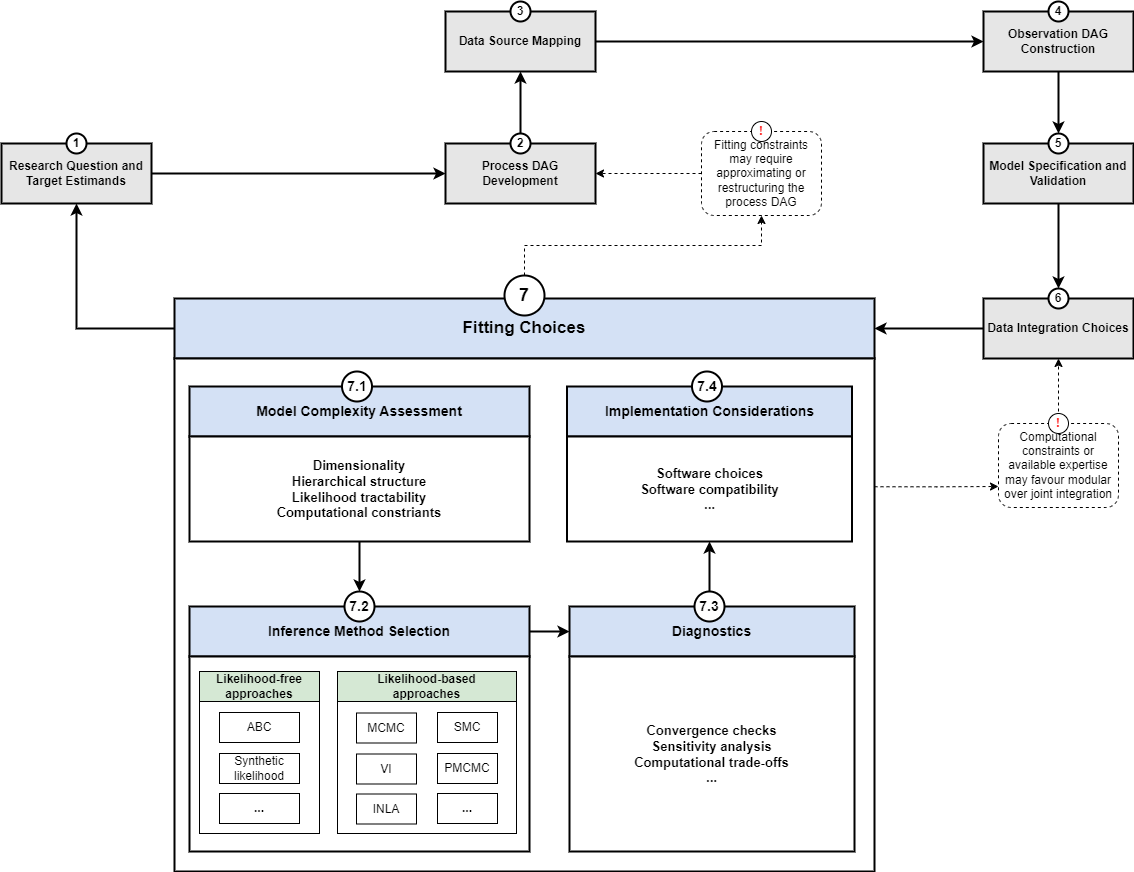

The diagram above was exported from draw.io. Its source (the exported page's mxGraphModel, read from the mxfile embedded in the PNG):
<mxGraphModel dx="1746" dy="2278" grid="1" gridSize="10" guides="1" tooltips="1" connect="1" arrows="1" fold="1" page="1" pageScale="1" pageWidth="827" pageHeight="1169" math="0" shadow="0">
  <root>
    <mxCell id="0" />
    <mxCell id="1" parent="0" />
    <mxCell id="R4-NoeVP7eOvXQi9fEl0-1" style="edgeStyle=orthogonalEdgeStyle;rounded=0;orthogonalLoop=1;jettySize=auto;html=1;exitX=1;exitY=0.5;exitDx=0;exitDy=0;entryX=0;entryY=0.5;entryDx=0;entryDy=0;strokeWidth=2;" edge="1" parent="1" source="R4-NoeVP7eOvXQi9fEl0-2" target="R4-NoeVP7eOvXQi9fEl0-4">
      <mxGeometry relative="1" as="geometry" />
    </mxCell>
    <mxCell id="R4-NoeVP7eOvXQi9fEl0-2" value="&lt;b&gt;Research Question and Target Estimands&lt;/b&gt;" style="rounded=0;whiteSpace=wrap;html=1;fillColor=#E6E6E6;strokeColor=#000000;fontColor=#000000;strokeWidth=2;" vertex="1" parent="1">
      <mxGeometry x="127" y="-928" width="150" height="60" as="geometry" />
    </mxCell>
    <mxCell id="R4-NoeVP7eOvXQi9fEl0-3" value="1" style="ellipse;whiteSpace=wrap;html=1;aspect=fixed;fontStyle=1;strokeWidth=2;" vertex="1" parent="1">
      <mxGeometry x="192" y="-938" width="20" height="20" as="geometry" />
    </mxCell>
    <mxCell id="R4-NoeVP7eOvXQi9fEl0-4" value="&lt;b&gt;Process DAG Development&lt;/b&gt;" style="rounded=0;whiteSpace=wrap;html=1;fillColor=#E6E6E6;strokeColor=#000000;fontColor=#000000;strokeWidth=2;" vertex="1" parent="1">
      <mxGeometry x="571" y="-928" width="150" height="60" as="geometry" />
    </mxCell>
    <mxCell id="R4-NoeVP7eOvXQi9fEl0-5" style="edgeStyle=orthogonalEdgeStyle;rounded=0;orthogonalLoop=1;jettySize=auto;html=1;exitX=0.5;exitY=0;exitDx=0;exitDy=0;entryX=0.5;entryY=1;entryDx=0;entryDy=0;strokeWidth=2;" edge="1" parent="1" source="R4-NoeVP7eOvXQi9fEl0-6" target="R4-NoeVP7eOvXQi9fEl0-9">
      <mxGeometry relative="1" as="geometry" />
    </mxCell>
    <mxCell id="R4-NoeVP7eOvXQi9fEl0-6" value="2" style="ellipse;whiteSpace=wrap;html=1;aspect=fixed;fontStyle=1;strokeWidth=2;" vertex="1" parent="1">
      <mxGeometry x="636" y="-938" width="20" height="20" as="geometry" />
    </mxCell>
    <mxCell id="R4-NoeVP7eOvXQi9fEl0-7" style="edgeStyle=orthogonalEdgeStyle;rounded=0;orthogonalLoop=1;jettySize=auto;html=1;exitX=1;exitY=0.5;exitDx=0;exitDy=0;entryX=0;entryY=0.5;entryDx=0;entryDy=0;strokeWidth=2;" edge="1" parent="1" source="R4-NoeVP7eOvXQi9fEl0-9" target="R4-NoeVP7eOvXQi9fEl0-12">
      <mxGeometry relative="1" as="geometry">
        <mxPoint x="740" y="-1040" as="sourcePoint" />
        <mxPoint x="901" y="-1040" as="targetPoint" />
      </mxGeometry>
    </mxCell>
    <mxCell id="R4-NoeVP7eOvXQi9fEl0-9" value="&lt;b&gt;Data Source Mapping&lt;/b&gt;" style="rounded=0;whiteSpace=wrap;html=1;fillColor=#E6E6E6;strokeColor=#000000;fontColor=#000000;strokeWidth=2;" vertex="1" parent="1">
      <mxGeometry x="571" y="-1060" width="150" height="60" as="geometry" />
    </mxCell>
    <mxCell id="R4-NoeVP7eOvXQi9fEl0-10" value="3" style="ellipse;whiteSpace=wrap;html=1;aspect=fixed;fontStyle=1;strokeWidth=2;" vertex="1" parent="1">
      <mxGeometry x="636" y="-1070" width="20" height="20" as="geometry" />
    </mxCell>
    <mxCell id="R4-NoeVP7eOvXQi9fEl0-11" style="edgeStyle=orthogonalEdgeStyle;rounded=0;orthogonalLoop=1;jettySize=auto;html=1;exitX=0.5;exitY=1;exitDx=0;exitDy=0;entryX=0.5;entryY=0;entryDx=0;entryDy=0;strokeWidth=2;" edge="1" parent="1" source="R4-NoeVP7eOvXQi9fEl0-12" target="R4-NoeVP7eOvXQi9fEl0-18">
      <mxGeometry relative="1" as="geometry" />
    </mxCell>
    <mxCell id="R4-NoeVP7eOvXQi9fEl0-12" value="&lt;b&gt;Observation DAG Construction&lt;/b&gt;" style="rounded=0;whiteSpace=wrap;html=1;fillColor=#E6E6E6;strokeColor=#000000;fontColor=#000000;strokeWidth=2;" vertex="1" parent="1">
      <mxGeometry x="1109" y="-1060" width="150" height="60" as="geometry" />
    </mxCell>
    <mxCell id="R4-NoeVP7eOvXQi9fEl0-13" value="4" style="ellipse;whiteSpace=wrap;html=1;aspect=fixed;fontStyle=1;strokeWidth=2;" vertex="1" parent="1">
      <mxGeometry x="1174" y="-1070" width="20" height="20" as="geometry" />
    </mxCell>
    <mxCell id="R4-NoeVP7eOvXQi9fEl0-14" style="edgeStyle=orthogonalEdgeStyle;rounded=0;orthogonalLoop=1;jettySize=auto;html=1;exitX=0.5;exitY=1;exitDx=0;exitDy=0;strokeWidth=2;" edge="1" parent="1" source="R4-NoeVP7eOvXQi9fEl0-17" target="R4-NoeVP7eOvXQi9fEl0-24">
      <mxGeometry relative="1" as="geometry" />
    </mxCell>
    <mxCell id="R4-NoeVP7eOvXQi9fEl0-17" value="&lt;b&gt;Model Specification and Validation&lt;/b&gt;" style="rounded=0;whiteSpace=wrap;html=1;fillColor=#E6E6E6;strokeColor=#000000;fontColor=#000000;strokeWidth=2;" vertex="1" parent="1">
      <mxGeometry x="1109" y="-928" width="150" height="60" as="geometry" />
    </mxCell>
    <mxCell id="R4-NoeVP7eOvXQi9fEl0-18" value="5" style="ellipse;whiteSpace=wrap;html=1;aspect=fixed;fontStyle=1;strokeWidth=2;" vertex="1" parent="1">
      <mxGeometry x="1174" y="-938" width="20" height="20" as="geometry" />
    </mxCell>
    <mxCell id="R4-NoeVP7eOvXQi9fEl0-19" style="edgeStyle=orthogonalEdgeStyle;rounded=0;orthogonalLoop=1;jettySize=auto;html=1;exitX=0;exitY=0.5;exitDx=0;exitDy=0;entryX=1;entryY=0.5;entryDx=0;entryDy=0;strokeWidth=2;" edge="1" parent="1" source="R4-NoeVP7eOvXQi9fEl0-23" target="R4-NoeVP7eOvXQi9fEl0-26">
      <mxGeometry relative="1" as="geometry" />
    </mxCell>
    <mxCell id="R4-NoeVP7eOvXQi9fEl0-23" value="&lt;b&gt;Data Integration Choices&lt;/b&gt;" style="rounded=0;whiteSpace=wrap;html=1;fillColor=#E6E6E6;strokeColor=#000000;fontColor=#000000;strokeWidth=2;" vertex="1" parent="1">
      <mxGeometry x="1109" y="-773" width="150" height="60" as="geometry" />
    </mxCell>
    <mxCell id="R4-NoeVP7eOvXQi9fEl0-24" value="6" style="ellipse;whiteSpace=wrap;html=1;aspect=fixed;fontStyle=1;strokeWidth=2;" vertex="1" parent="1">
      <mxGeometry x="1174" y="-783" width="20" height="20" as="geometry" />
    </mxCell>
    <mxCell id="R4-NoeVP7eOvXQi9fEl0-26" value="&lt;b&gt;&lt;font style=&quot;font-size: 17px;&quot;&gt;Fitting Choices&lt;/font&gt;&lt;/b&gt;" style="rounded=0;whiteSpace=wrap;html=1;fillColor=#D4E1F5;strokeColor=#000000;fontColor=#000000;strokeWidth=2;" vertex="1" parent="1">
      <mxGeometry x="300" y="-773" width="700" height="60" as="geometry" />
    </mxCell>
    <mxCell id="R4-NoeVP7eOvXQi9fEl0-99" style="edgeStyle=orthogonalEdgeStyle;rounded=0;orthogonalLoop=1;jettySize=auto;html=1;exitX=0.5;exitY=0;exitDx=0;exitDy=0;entryX=0.5;entryY=1;entryDx=0;entryDy=0;dashed=1;" edge="1" parent="1" source="R4-NoeVP7eOvXQi9fEl0-28" target="R4-NoeVP7eOvXQi9fEl0-58">
      <mxGeometry relative="1" as="geometry" />
    </mxCell>
    <mxCell id="R4-NoeVP7eOvXQi9fEl0-28" value="7" style="ellipse;whiteSpace=wrap;html=1;aspect=fixed;fontStyle=1;strokeWidth=2;fontSize=18;" vertex="1" parent="1">
      <mxGeometry x="630" y="-796" width="40" height="40" as="geometry" />
    </mxCell>
    <mxCell id="R4-NoeVP7eOvXQi9fEl0-97" style="edgeStyle=orthogonalEdgeStyle;rounded=0;orthogonalLoop=1;jettySize=auto;html=1;entryX=0.5;entryY=1;entryDx=0;entryDy=0;dashed=1;" edge="1" parent="1" source="R4-NoeVP7eOvXQi9fEl0-50" target="R4-NoeVP7eOvXQi9fEl0-23">
      <mxGeometry relative="1" as="geometry" />
    </mxCell>
    <mxCell id="R4-NoeVP7eOvXQi9fEl0-50" value="Computational constraints or available expertise may favour modular over joint integration" style="rounded=1;whiteSpace=wrap;html=1;strokeColor=#000000;dashed=1;" vertex="1" parent="1">
      <mxGeometry x="1124" y="-648" width="120" height="84" as="geometry" />
    </mxCell>
    <mxCell id="R4-NoeVP7eOvXQi9fEl0-51" value="!" style="ellipse;whiteSpace=wrap;html=1;aspect=fixed;fontStyle=1;fontColor=#FF0000;strokeColor=#000000;" vertex="1" parent="1">
      <mxGeometry x="1174" y="-658" width="20" height="20" as="geometry" />
    </mxCell>
    <mxCell id="R4-NoeVP7eOvXQi9fEl0-52" style="edgeStyle=orthogonalEdgeStyle;rounded=0;orthogonalLoop=1;jettySize=auto;html=1;exitX=0;exitY=0.5;exitDx=0;exitDy=0;strokeWidth=2;" edge="1" parent="1" source="R4-NoeVP7eOvXQi9fEl0-26" target="R4-NoeVP7eOvXQi9fEl0-2">
      <mxGeometry relative="1" as="geometry">
        <mxPoint x="222" y="-743" as="sourcePoint" />
        <mxPoint x="312" y="-694" as="targetPoint" />
      </mxGeometry>
    </mxCell>
    <mxCell id="R4-NoeVP7eOvXQi9fEl0-98" style="edgeStyle=orthogonalEdgeStyle;rounded=0;orthogonalLoop=1;jettySize=auto;html=1;exitX=0;exitY=0.5;exitDx=0;exitDy=0;entryX=1;entryY=0.5;entryDx=0;entryDy=0;dashed=1;" edge="1" parent="1" source="R4-NoeVP7eOvXQi9fEl0-58" target="R4-NoeVP7eOvXQi9fEl0-4">
      <mxGeometry relative="1" as="geometry" />
    </mxCell>
    <mxCell id="R4-NoeVP7eOvXQi9fEl0-58" value="Fitting constraints may require approximating or restructuring the process DAG" style="rounded=1;whiteSpace=wrap;html=1;strokeColor=#000000;dashed=1;" vertex="1" parent="1">
      <mxGeometry x="827" y="-940" width="120" height="84" as="geometry" />
    </mxCell>
    <mxCell id="R4-NoeVP7eOvXQi9fEl0-59" value="!" style="ellipse;whiteSpace=wrap;html=1;aspect=fixed;fontStyle=1;fontColor=#FF0000;strokeColor=#000000;" vertex="1" parent="1">
      <mxGeometry x="877" y="-950" width="20" height="20" as="geometry" />
    </mxCell>
    <mxCell id="R4-NoeVP7eOvXQi9fEl0-96" style="edgeStyle=orthogonalEdgeStyle;rounded=0;orthogonalLoop=1;jettySize=auto;html=1;exitX=1;exitY=0.25;exitDx=0;exitDy=0;entryX=0;entryY=0.75;entryDx=0;entryDy=0;dashed=1;" edge="1" parent="1" source="R4-NoeVP7eOvXQi9fEl0-60" target="R4-NoeVP7eOvXQi9fEl0-50">
      <mxGeometry relative="1" as="geometry" />
    </mxCell>
    <mxCell id="R4-NoeVP7eOvXQi9fEl0-60" value="" style="rounded=0;whiteSpace=wrap;html=1;fillColor=#FFFFFF;strokeColor=#000000;fontColor=#000000;strokeWidth=2;" vertex="1" parent="1">
      <mxGeometry x="300" y="-713" width="700" height="513" as="geometry" />
    </mxCell>
    <mxCell id="R4-NoeVP7eOvXQi9fEl0-62" value="&lt;b&gt;Model Complexity Assessment&lt;/b&gt;" style="rounded=0;whiteSpace=wrap;html=1;fillColor=#D4E1F5;strokeColor=#000000;fontColor=#000000;strokeWidth=2;fontSize=14;" vertex="1" parent="1">
      <mxGeometry x="315" y="-685" width="340" height="50" as="geometry" />
    </mxCell>
    <mxCell id="R4-NoeVP7eOvXQi9fEl0-63" value="7.1" style="ellipse;whiteSpace=wrap;html=1;aspect=fixed;fontStyle=1;strokeWidth=2;fontSize=14;" vertex="1" parent="1">
      <mxGeometry x="467.5" y="-700" width="30" height="30" as="geometry" />
    </mxCell>
    <mxCell id="R4-NoeVP7eOvXQi9fEl0-93" style="edgeStyle=orthogonalEdgeStyle;rounded=0;orthogonalLoop=1;jettySize=auto;html=1;exitX=0.5;exitY=1;exitDx=0;exitDy=0;entryX=0.5;entryY=0;entryDx=0;entryDy=0;strokeWidth=2;" edge="1" parent="1" source="R4-NoeVP7eOvXQi9fEl0-64" target="R4-NoeVP7eOvXQi9fEl0-67">
      <mxGeometry relative="1" as="geometry" />
    </mxCell>
    <mxCell id="R4-NoeVP7eOvXQi9fEl0-64" value="&lt;div&gt;&lt;b&gt;Dimensionality&lt;/b&gt;&lt;/div&gt;&lt;div&gt;&lt;b&gt;Hierarchical structure&lt;/b&gt;&lt;/div&gt;&lt;div&gt;&lt;b&gt;Likelihood tractability&lt;/b&gt;&lt;/div&gt;&lt;div&gt;&lt;b&gt;Computational constriants&lt;/b&gt;&lt;/div&gt;" style="rounded=0;whiteSpace=wrap;html=1;strokeWidth=2;fontSize=13;" vertex="1" parent="1">
      <mxGeometry x="315" y="-635" width="340" height="105" as="geometry" />
    </mxCell>
    <mxCell id="R4-NoeVP7eOvXQi9fEl0-94" style="edgeStyle=orthogonalEdgeStyle;rounded=0;orthogonalLoop=1;jettySize=auto;html=1;exitX=1;exitY=0.5;exitDx=0;exitDy=0;entryX=0;entryY=0.5;entryDx=0;entryDy=0;strokeWidth=2;" edge="1" parent="1" source="R4-NoeVP7eOvXQi9fEl0-66" target="R4-NoeVP7eOvXQi9fEl0-82">
      <mxGeometry relative="1" as="geometry" />
    </mxCell>
    <mxCell id="R4-NoeVP7eOvXQi9fEl0-66" value="&lt;b&gt;Inference Method Selection&lt;/b&gt;" style="rounded=0;whiteSpace=wrap;html=1;fillColor=#D4E1F5;strokeColor=#000000;fontColor=#000000;strokeWidth=2;fontSize=14;" vertex="1" parent="1">
      <mxGeometry x="315" y="-465" width="340" height="50" as="geometry" />
    </mxCell>
    <mxCell id="R4-NoeVP7eOvXQi9fEl0-67" value="7.2" style="ellipse;whiteSpace=wrap;html=1;aspect=fixed;fontStyle=1;strokeWidth=2;fontSize=14;" vertex="1" parent="1">
      <mxGeometry x="470" y="-480" width="30" height="30" as="geometry" />
    </mxCell>
    <mxCell id="R4-NoeVP7eOvXQi9fEl0-68" value="" style="rounded=0;whiteSpace=wrap;html=1;strokeWidth=2;fontSize=13;" vertex="1" parent="1">
      <mxGeometry x="315" y="-415" width="340" height="195" as="geometry" />
    </mxCell>
    <mxCell id="R4-NoeVP7eOvXQi9fEl0-69" value="Likelihood-free approaches" style="rounded=0;whiteSpace=wrap;html=1;fillColor=#D5E8D4;fontStyle=1" vertex="1" parent="1">
      <mxGeometry x="325" y="-400" width="120" height="30" as="geometry" />
    </mxCell>
    <mxCell id="R4-NoeVP7eOvXQi9fEl0-70" value="" style="rounded=0;whiteSpace=wrap;html=1;" vertex="1" parent="1">
      <mxGeometry x="325" y="-370" width="120" height="132" as="geometry" />
    </mxCell>
    <mxCell id="R4-NoeVP7eOvXQi9fEl0-71" value="ABC" style="rounded=0;whiteSpace=wrap;html=1;fillColor=#FFFFFF;" vertex="1" parent="1">
      <mxGeometry x="345" y="-359" width="80" height="30" as="geometry" />
    </mxCell>
    <mxCell id="R4-NoeVP7eOvXQi9fEl0-72" value="Synthetic likelihood" style="rounded=0;whiteSpace=wrap;html=1;fillColor=#FFFFFF;" vertex="1" parent="1">
      <mxGeometry x="345" y="-318" width="80" height="30" as="geometry" />
    </mxCell>
    <mxCell id="R4-NoeVP7eOvXQi9fEl0-73" value="&lt;b&gt;...&lt;/b&gt;" style="rounded=0;whiteSpace=wrap;html=1;fillColor=#FFFFFF;" vertex="1" parent="1">
      <mxGeometry x="345" y="-278" width="80" height="30" as="geometry" />
    </mxCell>
    <mxCell id="R4-NoeVP7eOvXQi9fEl0-74" value="Likelihood-based&lt;div&gt;approaches&lt;/div&gt;" style="rounded=0;whiteSpace=wrap;html=1;fillColor=#D5E8D4;fontStyle=1" vertex="1" parent="1">
      <mxGeometry x="463" y="-400" width="179" height="30" as="geometry" />
    </mxCell>
    <mxCell id="R4-NoeVP7eOvXQi9fEl0-75" value="" style="rounded=0;whiteSpace=wrap;html=1;" vertex="1" parent="1">
      <mxGeometry x="463" y="-370" width="179" height="132" as="geometry" />
    </mxCell>
    <mxCell id="R4-NoeVP7eOvXQi9fEl0-76" value="SMC" style="rounded=0;whiteSpace=wrap;html=1;fillColor=#FFFFFF;" vertex="1" parent="1">
      <mxGeometry x="563" y="-359" width="60" height="30" as="geometry" />
    </mxCell>
    <mxCell id="R4-NoeVP7eOvXQi9fEl0-77" value="PMCMC" style="rounded=0;whiteSpace=wrap;html=1;fillColor=#FFFFFF;" vertex="1" parent="1">
      <mxGeometry x="563" y="-318" width="60" height="30" as="geometry" />
    </mxCell>
    <mxCell id="R4-NoeVP7eOvXQi9fEl0-78" value="&lt;b&gt;...&lt;/b&gt;" style="rounded=0;whiteSpace=wrap;html=1;fillColor=#FFFFFF;" vertex="1" parent="1">
      <mxGeometry x="563" y="-278" width="60" height="30" as="geometry" />
    </mxCell>
    <mxCell id="R4-NoeVP7eOvXQi9fEl0-79" value="MCMC" style="rounded=0;whiteSpace=wrap;html=1;fillColor=#FFFFFF;" vertex="1" parent="1">
      <mxGeometry x="482" y="-358.5" width="60" height="30" as="geometry" />
    </mxCell>
    <mxCell id="R4-NoeVP7eOvXQi9fEl0-80" value="VI" style="rounded=0;whiteSpace=wrap;html=1;fillColor=#FFFFFF;" vertex="1" parent="1">
      <mxGeometry x="482" y="-317.5" width="60" height="30" as="geometry" />
    </mxCell>
    <mxCell id="R4-NoeVP7eOvXQi9fEl0-81" value="INLA" style="rounded=0;whiteSpace=wrap;html=1;fillColor=#FFFFFF;" vertex="1" parent="1">
      <mxGeometry x="482" y="-277.5" width="60" height="30" as="geometry" />
    </mxCell>
    <mxCell id="R4-NoeVP7eOvXQi9fEl0-82" value="&lt;b&gt;Diagnostics&lt;/b&gt;" style="rounded=0;whiteSpace=wrap;html=1;fillColor=#D4E1F5;strokeColor=#000000;fontColor=#000000;strokeWidth=2;fontSize=14;" vertex="1" parent="1">
      <mxGeometry x="695" y="-465" width="285" height="50" as="geometry" />
    </mxCell>
    <mxCell id="R4-NoeVP7eOvXQi9fEl0-95" style="edgeStyle=orthogonalEdgeStyle;rounded=0;orthogonalLoop=1;jettySize=auto;html=1;exitX=0.5;exitY=0;exitDx=0;exitDy=0;entryX=0.5;entryY=1;entryDx=0;entryDy=0;strokeWidth=2;" edge="1" parent="1" source="R4-NoeVP7eOvXQi9fEl0-83" target="R4-NoeVP7eOvXQi9fEl0-87">
      <mxGeometry relative="1" as="geometry" />
    </mxCell>
    <mxCell id="R4-NoeVP7eOvXQi9fEl0-83" value="7.3" style="ellipse;whiteSpace=wrap;html=1;aspect=fixed;fontStyle=1;strokeWidth=2;fontSize=14;" vertex="1" parent="1">
      <mxGeometry x="820" y="-480" width="30" height="30" as="geometry" />
    </mxCell>
    <mxCell id="R4-NoeVP7eOvXQi9fEl0-84" value="&lt;b&gt;Convergence checks&lt;/b&gt;&lt;div&gt;&lt;b&gt;Sensitivity analysis&lt;/b&gt;&lt;/div&gt;&lt;div&gt;&lt;b&gt;Computational trade-offs&lt;/b&gt;&lt;/div&gt;&lt;div&gt;&lt;b&gt;...&lt;/b&gt;&lt;/div&gt;" style="rounded=0;whiteSpace=wrap;html=1;strokeWidth=2;fontSize=13;" vertex="1" parent="1">
      <mxGeometry x="695" y="-415" width="285" height="195" as="geometry" />
    </mxCell>
    <mxCell id="R4-NoeVP7eOvXQi9fEl0-85" value="&lt;b&gt;Implementation Considerations&lt;/b&gt;" style="rounded=0;whiteSpace=wrap;html=1;fillColor=#D4E1F5;strokeColor=#000000;fontColor=#000000;strokeWidth=2;fontSize=14;" vertex="1" parent="1">
      <mxGeometry x="692.5" y="-685" width="285" height="50" as="geometry" />
    </mxCell>
    <mxCell id="R4-NoeVP7eOvXQi9fEl0-86" value="7.4" style="ellipse;whiteSpace=wrap;html=1;aspect=fixed;fontStyle=1;strokeWidth=2;fontSize=14;" vertex="1" parent="1">
      <mxGeometry x="817.5" y="-700" width="30" height="30" as="geometry" />
    </mxCell>
    <mxCell id="R4-NoeVP7eOvXQi9fEl0-87" value="&lt;b&gt;Software choices&lt;/b&gt;&lt;div&gt;&lt;b&gt;Software compatibility&lt;/b&gt;&lt;/div&gt;&lt;div&gt;&lt;b&gt;...&lt;/b&gt;&lt;/div&gt;" style="rounded=0;whiteSpace=wrap;html=1;strokeWidth=2;fontSize=13;" vertex="1" parent="1">
      <mxGeometry x="692.5" y="-635" width="285" height="105" as="geometry" />
    </mxCell>
  </root>
</mxGraphModel>